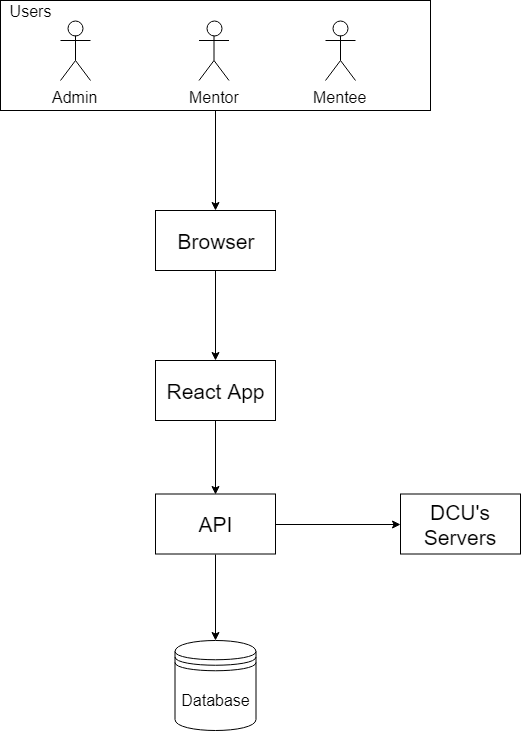

The diagram above was exported from draw.io. Its source (the exported page's mxGraphModel, read from the mxfile embedded in the PNG):
<mxGraphModel dx="1010" dy="533" grid="1" gridSize="10" guides="1" tooltips="1" connect="1" arrows="1" fold="1" page="1" pageScale="1" pageWidth="827" pageHeight="1169" math="0" shadow="0">
  <root>
    <mxCell id="0" />
    <mxCell id="1" parent="0" />
    <mxCell id="7F7kUQMiqhiNBSH_yP9t-1" value="&lt;font style=&quot;font-size: 16px&quot;&gt;Admin&lt;/font&gt;" style="shape=umlActor;verticalLabelPosition=bottom;labelBackgroundColor=#ffffff;verticalAlign=top;html=1;outlineConnect=0;" parent="1" vertex="1">
      <mxGeometry x="260" y="80" width="30" height="60" as="geometry" />
    </mxCell>
    <mxCell id="7F7kUQMiqhiNBSH_yP9t-2" value="&lt;font style=&quot;font-size: 16px&quot;&gt;Mentor&lt;/font&gt;" style="shape=umlActor;verticalLabelPosition=bottom;labelBackgroundColor=#ffffff;verticalAlign=top;html=1;outlineConnect=0;" parent="1" vertex="1">
      <mxGeometry x="398.5" y="80" width="30" height="60" as="geometry" />
    </mxCell>
    <mxCell id="7F7kUQMiqhiNBSH_yP9t-3" value="&lt;font style=&quot;font-size: 16px&quot;&gt;Mentee&lt;/font&gt;" style="shape=umlActor;verticalLabelPosition=bottom;labelBackgroundColor=#ffffff;verticalAlign=top;html=1;outlineConnect=0;" parent="1" vertex="1">
      <mxGeometry x="525" y="80" width="30" height="60" as="geometry" />
    </mxCell>
    <mxCell id="7F7kUQMiqhiNBSH_yP9t-20" style="edgeStyle=orthogonalEdgeStyle;rounded=0;orthogonalLoop=1;jettySize=auto;html=1;exitX=0.5;exitY=1;exitDx=0;exitDy=0;entryX=0.5;entryY=0;entryDx=0;entryDy=0;" parent="1" source="7F7kUQMiqhiNBSH_yP9t-6" target="7F7kUQMiqhiNBSH_yP9t-7" edge="1">
      <mxGeometry relative="1" as="geometry" />
    </mxCell>
    <mxCell id="7F7kUQMiqhiNBSH_yP9t-6" value="&lt;font style=&quot;font-size: 21px&quot;&gt;Browser&lt;/font&gt;" style="rounded=0;whiteSpace=wrap;html=1;" parent="1" vertex="1">
      <mxGeometry x="355" y="270" width="120" height="60" as="geometry" />
    </mxCell>
    <mxCell id="7F7kUQMiqhiNBSH_yP9t-21" style="edgeStyle=orthogonalEdgeStyle;rounded=0;orthogonalLoop=1;jettySize=auto;html=1;exitX=0.5;exitY=1;exitDx=0;exitDy=0;entryX=0.5;entryY=0;entryDx=0;entryDy=0;" parent="1" source="7F7kUQMiqhiNBSH_yP9t-7" target="7F7kUQMiqhiNBSH_yP9t-10" edge="1">
      <mxGeometry relative="1" as="geometry" />
    </mxCell>
    <mxCell id="7F7kUQMiqhiNBSH_yP9t-7" value="&lt;font style=&quot;font-size: 21px&quot;&gt;React App&lt;/font&gt;" style="rounded=0;whiteSpace=wrap;html=1;" parent="1" vertex="1">
      <mxGeometry x="355" y="420" width="120" height="60" as="geometry" />
    </mxCell>
    <mxCell id="7F7kUQMiqhiNBSH_yP9t-22" style="edgeStyle=orthogonalEdgeStyle;rounded=0;orthogonalLoop=1;jettySize=auto;html=1;exitX=0.5;exitY=1;exitDx=0;exitDy=0;entryX=0.5;entryY=0;entryDx=0;entryDy=0;" parent="1" source="7F7kUQMiqhiNBSH_yP9t-10" target="7F7kUQMiqhiNBSH_yP9t-11" edge="1">
      <mxGeometry relative="1" as="geometry" />
    </mxCell>
    <mxCell id="7F7kUQMiqhiNBSH_yP9t-24" style="edgeStyle=orthogonalEdgeStyle;rounded=0;orthogonalLoop=1;jettySize=auto;html=1;exitX=1;exitY=0.5;exitDx=0;exitDy=0;entryX=0;entryY=0.5;entryDx=0;entryDy=0;" parent="1" source="7F7kUQMiqhiNBSH_yP9t-10" target="7F7kUQMiqhiNBSH_yP9t-23" edge="1">
      <mxGeometry relative="1" as="geometry" />
    </mxCell>
    <mxCell id="7F7kUQMiqhiNBSH_yP9t-10" value="&lt;font style=&quot;font-size: 21px&quot;&gt;API&lt;/font&gt;" style="rounded=0;whiteSpace=wrap;html=1;" parent="1" vertex="1">
      <mxGeometry x="355" y="553.5" width="120" height="60" as="geometry" />
    </mxCell>
    <mxCell id="7F7kUQMiqhiNBSH_yP9t-11" value="&lt;font style=&quot;font-size: 16px&quot;&gt;Database&lt;/font&gt;" style="shape=datastore;whiteSpace=wrap;html=1;" parent="1" vertex="1">
      <mxGeometry x="374.5" y="700" width="81" height="90" as="geometry" />
    </mxCell>
    <mxCell id="7F7kUQMiqhiNBSH_yP9t-19" style="edgeStyle=orthogonalEdgeStyle;rounded=0;orthogonalLoop=1;jettySize=auto;html=1;exitX=0.5;exitY=1;exitDx=0;exitDy=0;entryX=0.5;entryY=0;entryDx=0;entryDy=0;" parent="1" source="7F7kUQMiqhiNBSH_yP9t-17" target="7F7kUQMiqhiNBSH_yP9t-6" edge="1">
      <mxGeometry relative="1" as="geometry" />
    </mxCell>
    <mxCell id="7F7kUQMiqhiNBSH_yP9t-17" value="" style="rounded=0;whiteSpace=wrap;html=1;fillColor=none;" parent="1" vertex="1">
      <mxGeometry x="200" y="60" width="430" height="110" as="geometry" />
    </mxCell>
    <mxCell id="7F7kUQMiqhiNBSH_yP9t-18" value="&lt;font style=&quot;font-size: 16px&quot;&gt;Users&lt;/font&gt;" style="text;html=1;strokeColor=none;fillColor=none;align=center;verticalAlign=middle;whiteSpace=wrap;rounded=0;" parent="1" vertex="1">
      <mxGeometry x="210" y="60" width="40" height="20" as="geometry" />
    </mxCell>
    <mxCell id="7F7kUQMiqhiNBSH_yP9t-23" value="&lt;font style=&quot;font-size: 21px&quot;&gt;DCU's Servers&lt;/font&gt;" style="rounded=0;whiteSpace=wrap;html=1;" parent="1" vertex="1">
      <mxGeometry x="600" y="553.5" width="120" height="60" as="geometry" />
    </mxCell>
  </root>
</mxGraphModel>